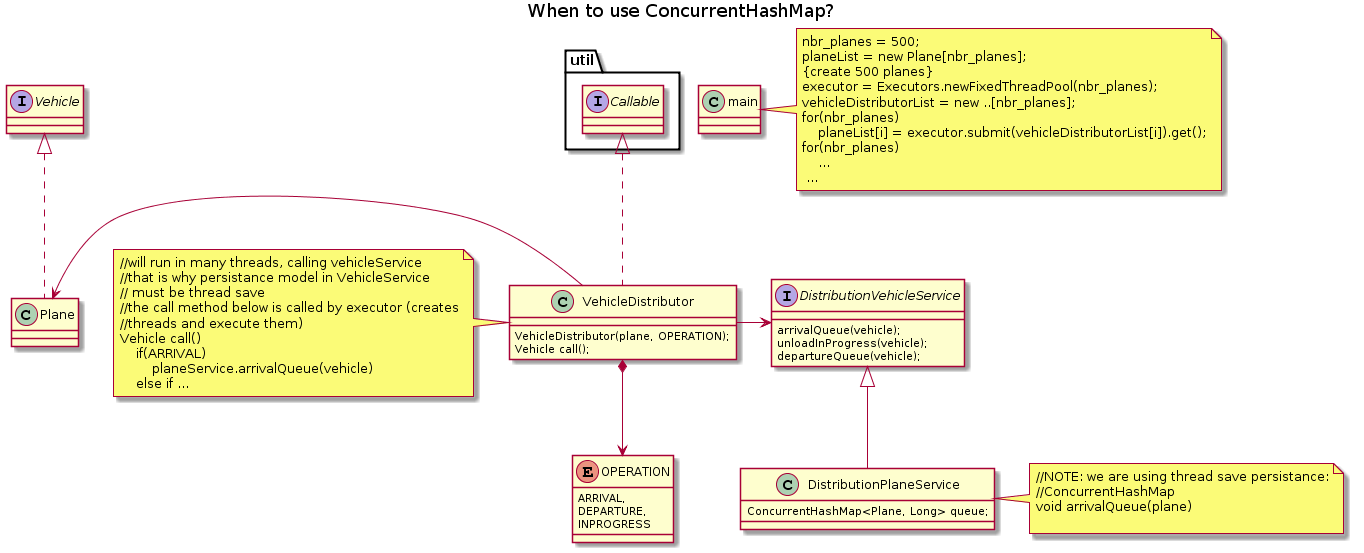

The diagram above was rendered by PlantUML. Its source (embedded in the PNG):
@startuml
title When to use ConcurrentHashMap?

class Plane implements Vehicle


interface util.Callable
class VehicleDistributor implements util.Callable {
    VehicleDistributor(plane, OPERATION);
    Vehicle call();
}
class VehicleDistributor
note left
    //will run in many threads, calling vehicleService
    //that is why persistance model in VehicleService
    // must be thread save
    //the call method below is called by executor (creates
    //threads and execute them)
    Vehicle call() 
        if(ARRIVAL)
            planeService.arrivalQueue(vehicle)
        else if ...
end note

interface DistributionVehicleService {
    arrivalQueue(vehicle);
    unloadInProgress(vehicle);
    departureQueue(vehicle);
}

class DistributionPlaneService extends DistributionVehicleService {
    ConcurrentHashMap<Plane, Long> queue;
}
class DistributionPlaneService 
note right
    //NOTE: we are using thread save persistance:
    //ConcurrentHashMap
    void arrivalQueue(plane) 
        
end note
enum OPERATION {
    ARRIVAL,
    DEPARTURE,
    INPROGRESS
}

class main
note right
    nbr_planes = 500;
    planeList = new Plane[nbr_planes];
    {create 500 planes}
    executor = Executors.newFixedThreadPool(nbr_planes);
    vehicleDistributorList = new ..[nbr_planes];
    for(nbr_planes) 
        planeList[i] = executor.submit(vehicleDistributorList[i]).get();
    for(nbr_planes) 
        ...
     ...
end note

VehicleDistributor -right-> DistributionVehicleService
VehicleDistributor -left-> Plane
VehicleDistributor *-down-> OPERATION
@enduml